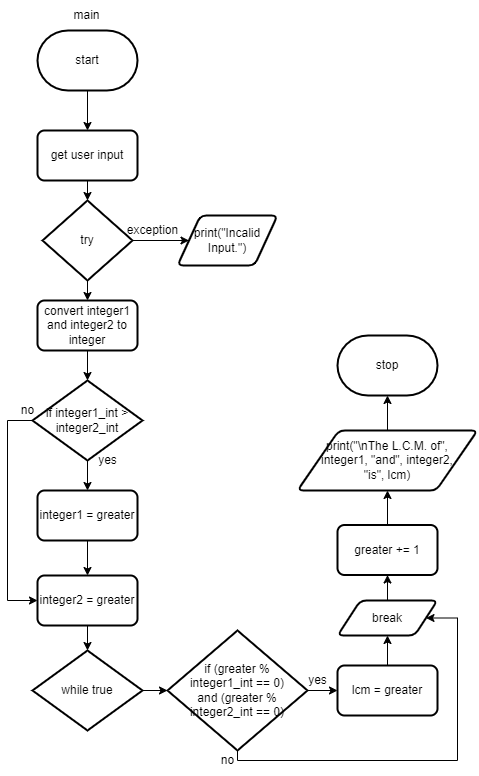

The diagram above was exported from draw.io. Its source (the exported page's mxGraphModel, read from the mxfile embedded in the PNG):
<mxGraphModel dx="652" dy="509" grid="1" gridSize="10" guides="1" tooltips="1" connect="1" arrows="1" fold="1" page="1" pageScale="1" pageWidth="827" pageHeight="1169" math="0" shadow="0">
  <root>
    <mxCell id="0" />
    <mxCell id="1" parent="0" />
    <mxCell id="9" style="edgeStyle=none;html=1;entryX=0.5;entryY=0;entryDx=0;entryDy=0;" parent="1" source="2" edge="1">
      <mxGeometry relative="1" as="geometry">
        <mxPoint x="390" y="140" as="targetPoint" />
      </mxGeometry>
    </mxCell>
    <mxCell id="2" value="start" style="strokeWidth=2;html=1;shape=mxgraph.flowchart.terminator;whiteSpace=wrap;" parent="1" vertex="1">
      <mxGeometry x="340" y="40" width="100" height="60" as="geometry" />
    </mxCell>
    <mxCell id="32" style="edgeStyle=orthogonalEdgeStyle;html=1;entryX=0;entryY=0.5;entryDx=0;entryDy=0;entryPerimeter=0;strokeColor=none;rounded=0;" parent="1" edge="1">
      <mxGeometry relative="1" as="geometry">
        <mxPoint x="515" y="480" as="targetPoint" />
        <mxPoint x="443.9000000000001" y="535" as="sourcePoint" />
      </mxGeometry>
    </mxCell>
    <mxCell id="201" style="edgeStyle=none;html=1;" edge="1" parent="1" source="199" target="200">
      <mxGeometry relative="1" as="geometry" />
    </mxCell>
    <mxCell id="199" value="get user input" style="rounded=1;whiteSpace=wrap;html=1;absoluteArcSize=1;arcSize=14;strokeWidth=2;" vertex="1" parent="1">
      <mxGeometry x="340" y="140" width="100" height="50" as="geometry" />
    </mxCell>
    <mxCell id="203" style="edgeStyle=none;html=1;" edge="1" parent="1" source="200" target="202">
      <mxGeometry relative="1" as="geometry" />
    </mxCell>
    <mxCell id="207" style="edgeStyle=none;html=1;" edge="1" parent="1" source="200" target="206">
      <mxGeometry relative="1" as="geometry" />
    </mxCell>
    <mxCell id="200" value="try" style="strokeWidth=2;html=1;shape=mxgraph.flowchart.decision;whiteSpace=wrap;" vertex="1" parent="1">
      <mxGeometry x="345" y="210" width="90" height="80" as="geometry" />
    </mxCell>
    <mxCell id="202" value="print(&quot;Incalid Input.&quot;)" style="shape=parallelogram;html=1;strokeWidth=2;perimeter=parallelogramPerimeter;whiteSpace=wrap;rounded=1;arcSize=12;size=0.23;" vertex="1" parent="1">
      <mxGeometry x="480" y="225" width="100" height="50" as="geometry" />
    </mxCell>
    <mxCell id="204" value="exception" style="text;html=1;align=center;verticalAlign=middle;resizable=0;points=[];autosize=1;strokeColor=none;fillColor=none;" vertex="1" parent="1">
      <mxGeometry x="420" y="225" width="70" height="30" as="geometry" />
    </mxCell>
    <mxCell id="209" style="edgeStyle=none;html=1;" edge="1" parent="1" source="206" target="208">
      <mxGeometry relative="1" as="geometry" />
    </mxCell>
    <mxCell id="206" value="convert integer1 and integer2 to integer" style="rounded=1;whiteSpace=wrap;html=1;absoluteArcSize=1;arcSize=14;strokeWidth=2;" vertex="1" parent="1">
      <mxGeometry x="340" y="310" width="100" height="50" as="geometry" />
    </mxCell>
    <mxCell id="216" style="edgeStyle=none;html=1;" edge="1" parent="1" source="208" target="215">
      <mxGeometry relative="1" as="geometry" />
    </mxCell>
    <mxCell id="218" style="edgeStyle=orthogonalEdgeStyle;html=1;entryX=0;entryY=0.5;entryDx=0;entryDy=0;rounded=0;" edge="1" parent="1" source="208" target="211">
      <mxGeometry relative="1" as="geometry">
        <Array as="points">
          <mxPoint x="310" y="430" />
          <mxPoint x="310" y="610" />
        </Array>
      </mxGeometry>
    </mxCell>
    <mxCell id="208" value="if integer1_int &amp;gt; integer2_int" style="strokeWidth=2;html=1;shape=mxgraph.flowchart.decision;whiteSpace=wrap;" vertex="1" parent="1">
      <mxGeometry x="335" y="390" width="110" height="80" as="geometry" />
    </mxCell>
    <mxCell id="223" style="edgeStyle=orthogonalEdgeStyle;rounded=0;html=1;entryX=0.5;entryY=0;entryDx=0;entryDy=0;entryPerimeter=0;" edge="1" parent="1" source="211" target="221">
      <mxGeometry relative="1" as="geometry" />
    </mxCell>
    <mxCell id="211" value="integer2 = greater" style="rounded=1;whiteSpace=wrap;html=1;absoluteArcSize=1;arcSize=14;strokeWidth=2;" vertex="1" parent="1">
      <mxGeometry x="340" y="585" width="100" height="50" as="geometry" />
    </mxCell>
    <mxCell id="220" style="edgeStyle=orthogonalEdgeStyle;rounded=0;html=1;entryX=0.5;entryY=0;entryDx=0;entryDy=0;" edge="1" parent="1" source="215" target="211">
      <mxGeometry relative="1" as="geometry" />
    </mxCell>
    <mxCell id="215" value="integer1 = greater" style="rounded=1;whiteSpace=wrap;html=1;absoluteArcSize=1;arcSize=14;strokeWidth=2;" vertex="1" parent="1">
      <mxGeometry x="340" y="500" width="100" height="50" as="geometry" />
    </mxCell>
    <mxCell id="217" value="yes" style="text;html=1;align=center;verticalAlign=middle;resizable=0;points=[];autosize=1;strokeColor=none;fillColor=none;" vertex="1" parent="1">
      <mxGeometry x="390" y="455" width="40" height="30" as="geometry" />
    </mxCell>
    <mxCell id="219" value="no" style="text;html=1;align=center;verticalAlign=middle;resizable=0;points=[];autosize=1;strokeColor=none;fillColor=none;" vertex="1" parent="1">
      <mxGeometry x="310" y="405" width="40" height="30" as="geometry" />
    </mxCell>
    <mxCell id="224" style="edgeStyle=orthogonalEdgeStyle;rounded=0;html=1;entryX=0;entryY=0.5;entryDx=0;entryDy=0;entryPerimeter=0;" edge="1" parent="1" source="221" target="225">
      <mxGeometry relative="1" as="geometry">
        <mxPoint x="500" y="700" as="targetPoint" />
      </mxGeometry>
    </mxCell>
    <mxCell id="221" value="while true" style="strokeWidth=2;html=1;shape=mxgraph.flowchart.decision;whiteSpace=wrap;" vertex="1" parent="1">
      <mxGeometry x="335" y="660" width="110" height="80" as="geometry" />
    </mxCell>
    <mxCell id="222" value="main" style="text;html=1;align=center;verticalAlign=middle;resizable=0;points=[];autosize=1;strokeColor=none;fillColor=none;" vertex="1" parent="1">
      <mxGeometry x="364" y="10" width="50" height="30" as="geometry" />
    </mxCell>
    <mxCell id="226" style="edgeStyle=orthogonalEdgeStyle;rounded=0;html=1;" edge="1" parent="1" source="225">
      <mxGeometry relative="1" as="geometry">
        <mxPoint x="640" y="700" as="targetPoint" />
      </mxGeometry>
    </mxCell>
    <mxCell id="231" style="edgeStyle=orthogonalEdgeStyle;rounded=0;html=1;entryX=1;entryY=0.5;entryDx=0;entryDy=0;" edge="1" parent="1" source="225" target="229">
      <mxGeometry relative="1" as="geometry">
        <Array as="points">
          <mxPoint x="540" y="770" />
          <mxPoint x="760" y="770" />
          <mxPoint x="760" y="628" />
        </Array>
      </mxGeometry>
    </mxCell>
    <mxCell id="225" value="if&amp;nbsp;(greater % &lt;br&gt;integer1_int == 0) &lt;br&gt;and (greater % integer2_int == 0)" style="strokeWidth=2;html=1;shape=mxgraph.flowchart.decision;whiteSpace=wrap;" vertex="1" parent="1">
      <mxGeometry x="470" y="640" width="140" height="120" as="geometry" />
    </mxCell>
    <mxCell id="227" value="yes" style="text;html=1;align=center;verticalAlign=middle;resizable=0;points=[];autosize=1;strokeColor=none;fillColor=none;" vertex="1" parent="1">
      <mxGeometry x="600" y="675" width="40" height="30" as="geometry" />
    </mxCell>
    <mxCell id="230" style="edgeStyle=orthogonalEdgeStyle;rounded=0;html=1;" edge="1" parent="1" source="228" target="229">
      <mxGeometry relative="1" as="geometry" />
    </mxCell>
    <mxCell id="228" value="lcm = greater" style="rounded=1;whiteSpace=wrap;html=1;absoluteArcSize=1;arcSize=14;strokeWidth=2;" vertex="1" parent="1">
      <mxGeometry x="640" y="675" width="100" height="50" as="geometry" />
    </mxCell>
    <mxCell id="234" style="edgeStyle=orthogonalEdgeStyle;rounded=0;html=1;" edge="1" parent="1" source="229" target="233">
      <mxGeometry relative="1" as="geometry" />
    </mxCell>
    <mxCell id="229" value="break" style="shape=parallelogram;html=1;strokeWidth=2;perimeter=parallelogramPerimeter;whiteSpace=wrap;rounded=1;arcSize=12;size=0.23;" vertex="1" parent="1">
      <mxGeometry x="640" y="610" width="100" height="35" as="geometry" />
    </mxCell>
    <mxCell id="232" value="no" style="text;html=1;align=center;verticalAlign=middle;resizable=0;points=[];autosize=1;strokeColor=none;fillColor=none;" vertex="1" parent="1">
      <mxGeometry x="510" y="755" width="40" height="30" as="geometry" />
    </mxCell>
    <mxCell id="235" style="edgeStyle=orthogonalEdgeStyle;rounded=0;html=1;" edge="1" parent="1" source="233">
      <mxGeometry relative="1" as="geometry">
        <mxPoint x="690" y="500" as="targetPoint" />
      </mxGeometry>
    </mxCell>
    <mxCell id="233" value="greater += 1" style="rounded=1;whiteSpace=wrap;html=1;absoluteArcSize=1;arcSize=14;strokeWidth=2;" vertex="1" parent="1">
      <mxGeometry x="640" y="534.5" width="100" height="50" as="geometry" />
    </mxCell>
    <mxCell id="238" style="edgeStyle=orthogonalEdgeStyle;rounded=0;html=1;" edge="1" parent="1" source="236" target="237">
      <mxGeometry relative="1" as="geometry" />
    </mxCell>
    <mxCell id="236" value="print(&quot;\nThe L.C.M. of&quot;, &lt;br&gt;integer1, &quot;and&quot;, integer2, &lt;br&gt;&quot;is&quot;, lcm)" style="shape=parallelogram;html=1;strokeWidth=2;perimeter=parallelogramPerimeter;whiteSpace=wrap;rounded=1;arcSize=12;size=0.23;" vertex="1" parent="1">
      <mxGeometry x="600" y="440" width="180" height="60" as="geometry" />
    </mxCell>
    <mxCell id="237" value="stop" style="strokeWidth=2;html=1;shape=mxgraph.flowchart.terminator;whiteSpace=wrap;" vertex="1" parent="1">
      <mxGeometry x="640" y="345" width="100" height="60" as="geometry" />
    </mxCell>
  </root>
</mxGraphModel>